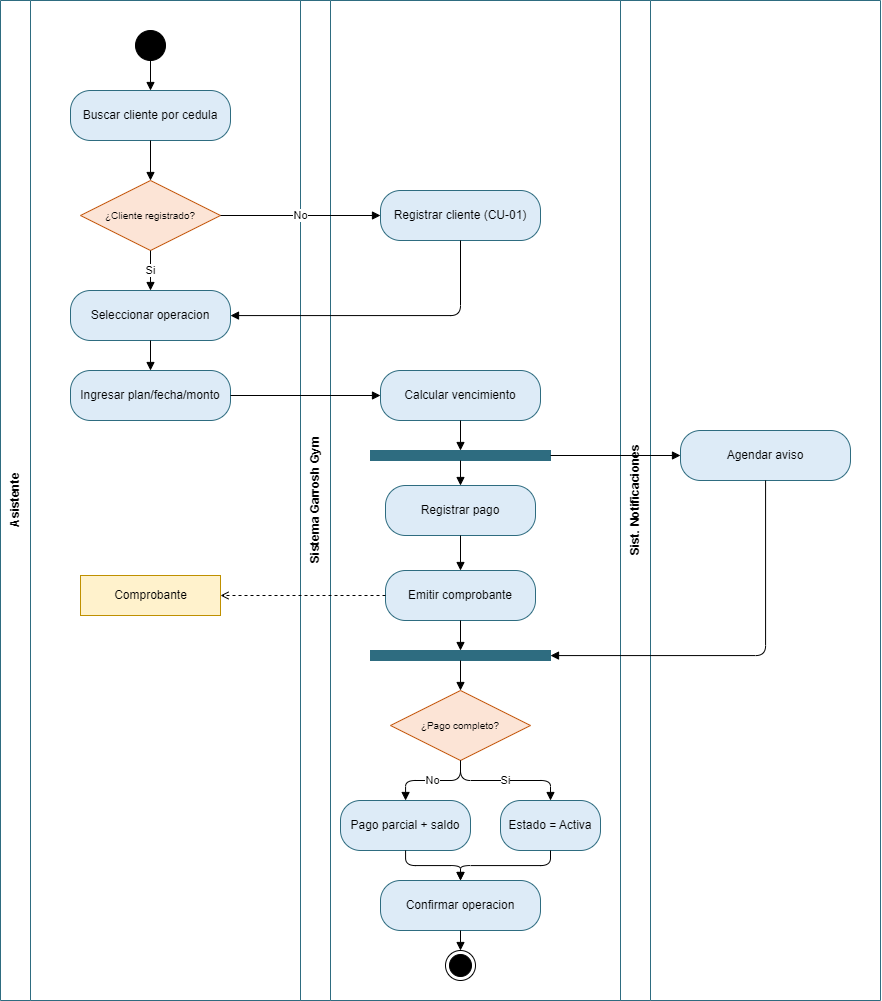

The diagram above was exported from draw.io. Its source (the exported page's mxGraphModel, read from the mxfile embedded in the PNG):
<mxGraphModel dx="1848" dy="1020" grid="1" gridSize="10" guides="1" tooltips="1" connect="1" arrows="1" fold="1" page="1" pageScale="1" pageWidth="1600" pageHeight="1100" math="0" shadow="0">
  <root>
    <mxCell id="0" />
    <mxCell id="1" parent="0" />
    <mxCell id="LA" parent="1" style="swimlane;html=1;startSize=30;horizontal=0;fillColor=none;strokeColor=#2E6C80;fontStyle=1;" value="Asistente" vertex="1">
      <mxGeometry height="1000" width="300" x="40" y="40" as="geometry" />
    </mxCell>
    <mxCell id="a_ini" parent="LA" style="ellipse;fillColor=#000000;" value="" vertex="1">
      <mxGeometry height="30" width="30" x="135" y="30" as="geometry" />
    </mxCell>
    <mxCell id="LS" parent="1" style="swimlane;html=1;startSize=30;horizontal=0;fillColor=none;strokeColor=#2E6C80;fontStyle=1;" value="Sistema Garrosh Gym" vertex="1">
      <mxGeometry height="1000" width="320" x="340" y="40" as="geometry" />
    </mxCell>
    <mxCell id="n3" parent="LS" style="rounded=1;arcSize=40;whiteSpace=wrap;html=1;fillColor=#DDEBF7;strokeColor=#2E6C80;" value="Registrar cliente (CU-01)" vertex="1">
      <mxGeometry height="50" width="160" x="80" y="190" as="geometry" />
    </mxCell>
    <mxCell id="n8" parent="LS" style="rounded=1;arcSize=40;whiteSpace=wrap;html=1;fillColor=#DDEBF7;strokeColor=#2E6C80;" value="Registrar pago" vertex="1">
      <mxGeometry height="50" width="150" x="85" y="485" as="geometry" />
    </mxCell>
    <mxCell id="n10" parent="LS" style="rounded=1;arcSize=40;whiteSpace=wrap;html=1;fillColor=#DDEBF7;strokeColor=#2E6C80;" value="Emitir comprobante" vertex="1">
      <mxGeometry height="50" width="150" x="85" y="570" as="geometry" />
    </mxCell>
    <mxCell id="e27" edge="1" parent="LS" source="n8" style="edgeStyle=orthogonalEdgeStyle;html=1;endArrow=block;" target="n10" value="">
      <mxGeometry relative="1" as="geometry" />
    </mxCell>
    <mxCell id="n15" parent="LS" style="rounded=1;arcSize=40;whiteSpace=wrap;html=1;fillColor=#DDEBF7;strokeColor=#2E6C80;" value="Pago parcial + saldo" vertex="1">
      <mxGeometry height="50" width="130" x="40" y="800" as="geometry" />
    </mxCell>
    <mxCell id="n14" parent="LS" style="rounded=1;arcSize=40;whiteSpace=wrap;html=1;fillColor=#DDEBF7;strokeColor=#2E6C80;" value="Estado = Activa" vertex="1">
      <mxGeometry height="50" width="100" x="200" y="800" as="geometry" />
    </mxCell>
    <mxCell id="a_fin" parent="LS" style="ellipse;fillColor=#000000;strokeColor=#000000;shape=endState;" value="" vertex="1">
      <mxGeometry height="30" width="30" x="145" y="950" as="geometry" />
    </mxCell>
    <mxCell id="LN" parent="1" style="swimlane;html=1;startSize=30;horizontal=0;fillColor=none;strokeColor=#2E6C80;fontStyle=1;" value="Sist. Notificaciones" vertex="1">
      <mxGeometry height="1000" width="260" x="660" y="40" as="geometry" />
    </mxCell>
    <mxCell id="n9" parent="LN" style="rounded=1;arcSize=40;whiteSpace=wrap;html=1;fillColor=#DDEBF7;strokeColor=#2E6C80;" value="Agendar aviso" vertex="1">
      <mxGeometry height="50" width="170" x="60" y="430" as="geometry" />
    </mxCell>
    <mxCell id="n1" parent="1" style="rounded=1;arcSize=40;whiteSpace=wrap;html=1;fillColor=#DDEBF7;strokeColor=#2E6C80;" value="Buscar cliente por cedula" vertex="1">
      <mxGeometry height="50" width="160" x="110" y="130" as="geometry" />
    </mxCell>
    <mxCell id="n2" parent="1" style="rhombus;whiteSpace=wrap;html=1;fillColor=#FCE4D6;strokeColor=#C55A11;fontSize=10;" value="¿Cliente registrado?" vertex="1">
      <mxGeometry height="70" width="140" x="120" y="220" as="geometry" />
    </mxCell>
    <mxCell id="n4" parent="1" style="rounded=1;arcSize=40;whiteSpace=wrap;html=1;fillColor=#DDEBF7;strokeColor=#2E6C80;" value="Seleccionar operacion" vertex="1">
      <mxGeometry height="50" width="160" x="110" y="330" as="geometry" />
    </mxCell>
    <mxCell id="n5" parent="1" style="rounded=1;arcSize=40;whiteSpace=wrap;html=1;fillColor=#DDEBF7;strokeColor=#2E6C80;" value="Ingresar plan/fecha/monto" vertex="1">
      <mxGeometry height="50" width="160" x="110" y="410" as="geometry" />
    </mxCell>
    <mxCell id="n6" parent="1" style="rounded=1;arcSize=40;whiteSpace=wrap;html=1;fillColor=#DDEBF7;strokeColor=#2E6C80;" value="Calcular vencimiento" vertex="1">
      <mxGeometry height="50" width="160" x="420" y="410" as="geometry" />
    </mxCell>
    <mxCell id="n7" parent="1" style="rounded=0;fillColor=#2E6C80;strokeColor=#2E6C80;" value="" vertex="1">
      <mxGeometry height="10" width="180" x="410" y="490" as="geometry" />
    </mxCell>
    <mxCell id="n11" parent="1" style="rounded=0;fillColor=#FFF2CC;strokeColor=#BF9000;html=1;" value="Comprobante" vertex="1">
      <mxGeometry height="40" width="140" x="120" y="615" as="geometry" />
    </mxCell>
    <mxCell id="n12" parent="1" style="rounded=0;fillColor=#2E6C80;strokeColor=#2E6C80;" value="" vertex="1">
      <mxGeometry height="10" width="180" x="410" y="690" as="geometry" />
    </mxCell>
    <mxCell id="n13" parent="1" style="rhombus;whiteSpace=wrap;html=1;fillColor=#FCE4D6;strokeColor=#C55A11;fontSize=10;" value="¿Pago completo?" vertex="1">
      <mxGeometry height="70" width="140" x="430" y="730" as="geometry" />
    </mxCell>
    <mxCell id="n16" parent="1" style="rounded=1;arcSize=40;whiteSpace=wrap;html=1;fillColor=#DDEBF7;strokeColor=#2E6C80;" value="Confirmar operacion" vertex="1">
      <mxGeometry height="50" width="160" x="420" y="920" as="geometry" />
    </mxCell>
    <mxCell id="e17" edge="1" parent="1" source="a_ini" style="edgeStyle=orthogonalEdgeStyle;html=1;endArrow=block;" target="n1" value="">
      <mxGeometry relative="1" as="geometry" />
    </mxCell>
    <mxCell id="e18" edge="1" parent="1" source="n1" style="edgeStyle=orthogonalEdgeStyle;html=1;endArrow=block;" target="n2" value="">
      <mxGeometry relative="1" as="geometry" />
    </mxCell>
    <mxCell id="e19" edge="1" parent="1" source="n2" style="edgeStyle=orthogonalEdgeStyle;html=1;endArrow=block;" target="n3" value="No">
      <mxGeometry relative="1" as="geometry" />
    </mxCell>
    <mxCell id="e20" edge="1" parent="1" source="n3" style="edgeStyle=orthogonalEdgeStyle;html=1;endArrow=block;" target="n4" value="">
      <mxGeometry relative="1" as="geometry">
        <Array as="points">
          <mxPoint x="500" y="355" />
        </Array>
      </mxGeometry>
    </mxCell>
    <mxCell id="e21" edge="1" parent="1" source="n2" style="edgeStyle=orthogonalEdgeStyle;html=1;endArrow=block;" target="n4" value="Si">
      <mxGeometry relative="1" as="geometry" />
    </mxCell>
    <mxCell id="e22" edge="1" parent="1" source="n4" style="edgeStyle=orthogonalEdgeStyle;html=1;endArrow=block;" target="n5" value="">
      <mxGeometry relative="1" as="geometry" />
    </mxCell>
    <mxCell id="e23" edge="1" parent="1" source="n5" style="edgeStyle=orthogonalEdgeStyle;html=1;endArrow=block;" target="n6" value="">
      <mxGeometry relative="1" as="geometry" />
    </mxCell>
    <mxCell id="e24" edge="1" parent="1" source="n6" style="edgeStyle=orthogonalEdgeStyle;html=1;endArrow=block;" target="n7" value="">
      <mxGeometry relative="1" as="geometry" />
    </mxCell>
    <mxCell id="e25" edge="1" parent="1" source="n7" style="edgeStyle=orthogonalEdgeStyle;html=1;endArrow=block;" target="n8" value="">
      <mxGeometry relative="1" as="geometry" />
    </mxCell>
    <mxCell id="e26" edge="1" parent="1" source="n7" style="edgeStyle=orthogonalEdgeStyle;html=1;endArrow=block;" target="n9" value="">
      <mxGeometry relative="1" as="geometry" />
    </mxCell>
    <mxCell id="e28" edge="1" parent="1" source="n10" style=" edgeStyle=orthogonalEdgeStyle;html=1;dashed=1;endArrow=open;" target="n11" value="">
      <mxGeometry relative="1" as="geometry" />
    </mxCell>
    <mxCell id="e29" edge="1" parent="1" source="n10" style="edgeStyle=orthogonalEdgeStyle;html=1;endArrow=block;" target="n12" value="">
      <mxGeometry relative="1" as="geometry" />
    </mxCell>
    <mxCell id="e30" edge="1" parent="1" source="n9" style="edgeStyle=orthogonalEdgeStyle;html=1;endArrow=block;" target="n12" value="">
      <mxGeometry relative="1" as="geometry">
        <Array as="points">
          <mxPoint x="805" y="695" />
        </Array>
      </mxGeometry>
    </mxCell>
    <mxCell id="e31" edge="1" parent="1" source="n12" style="edgeStyle=orthogonalEdgeStyle;html=1;endArrow=block;" target="n13" value="">
      <mxGeometry relative="1" as="geometry" />
    </mxCell>
    <mxCell id="e32" edge="1" parent="1" source="n13" style="edgeStyle=orthogonalEdgeStyle;html=1;endArrow=block;" target="n14" value="Si">
      <mxGeometry relative="1" as="geometry" />
    </mxCell>
    <mxCell id="e33" edge="1" parent="1" source="n13" style="edgeStyle=orthogonalEdgeStyle;html=1;endArrow=block;" target="n15" value="No">
      <mxGeometry relative="1" as="geometry" />
    </mxCell>
    <mxCell id="e34" edge="1" parent="1" source="n14" style="edgeStyle=orthogonalEdgeStyle;html=1;endArrow=block;" target="n16" value="">
      <mxGeometry relative="1" as="geometry" />
    </mxCell>
    <mxCell id="e35" edge="1" parent="1" source="n15" style="edgeStyle=orthogonalEdgeStyle;html=1;endArrow=block;" target="n16" value="">
      <mxGeometry relative="1" as="geometry" />
    </mxCell>
    <mxCell id="e36" edge="1" parent="1" source="n16" style="edgeStyle=orthogonalEdgeStyle;html=1;endArrow=block;" target="a_fin" value="">
      <mxGeometry relative="1" as="geometry" />
    </mxCell>
  </root>
</mxGraphModel>